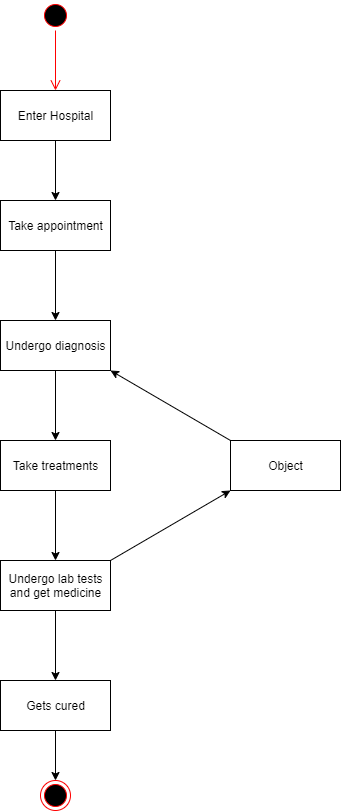

The diagram above was exported from draw.io. Its source (the exported page's mxGraphModel, read from the mxfile embedded in the PNG):
<mxGraphModel dx="868" dy="450" grid="1" gridSize="10" guides="1" tooltips="1" connect="1" arrows="1" fold="1" page="1" pageScale="1" pageWidth="850" pageHeight="1100" math="0" shadow="0">
  <root>
    <mxCell id="q4t9tZFIER8GGykQt7X1-0" />
    <mxCell id="q4t9tZFIER8GGykQt7X1-1" parent="q4t9tZFIER8GGykQt7X1-0" />
    <mxCell id="VSmBkBYv1drpYu4lcysY-0" value="" style="ellipse;html=1;shape=startState;fillColor=#000000;strokeColor=#ff0000;" vertex="1" parent="q4t9tZFIER8GGykQt7X1-1">
      <mxGeometry x="410" y="40" width="30" height="30" as="geometry" />
    </mxCell>
    <mxCell id="VSmBkBYv1drpYu4lcysY-1" value="" style="edgeStyle=orthogonalEdgeStyle;html=1;verticalAlign=bottom;endArrow=open;endSize=8;strokeColor=#ff0000;" edge="1" source="VSmBkBYv1drpYu4lcysY-0" parent="q4t9tZFIER8GGykQt7X1-1">
      <mxGeometry relative="1" as="geometry">
        <mxPoint x="425" y="130" as="targetPoint" />
      </mxGeometry>
    </mxCell>
    <mxCell id="VSmBkBYv1drpYu4lcysY-2" value="Enter Hospital" style="html=1;" vertex="1" parent="q4t9tZFIER8GGykQt7X1-1">
      <mxGeometry x="370" y="130" width="110" height="50" as="geometry" />
    </mxCell>
    <mxCell id="VSmBkBYv1drpYu4lcysY-3" value="Take appointment" style="html=1;" vertex="1" parent="q4t9tZFIER8GGykQt7X1-1">
      <mxGeometry x="370" y="240" width="110" height="50" as="geometry" />
    </mxCell>
    <mxCell id="VSmBkBYv1drpYu4lcysY-4" value="Undergo diagnosis" style="html=1;" vertex="1" parent="q4t9tZFIER8GGykQt7X1-1">
      <mxGeometry x="370" y="360" width="110" height="50" as="geometry" />
    </mxCell>
    <mxCell id="VSmBkBYv1drpYu4lcysY-5" value="Take treatments" style="html=1;" vertex="1" parent="q4t9tZFIER8GGykQt7X1-1">
      <mxGeometry x="370" y="480" width="110" height="50" as="geometry" />
    </mxCell>
    <mxCell id="VSmBkBYv1drpYu4lcysY-6" value="Undergo lab tests&lt;br&gt;and get medicine" style="html=1;" vertex="1" parent="q4t9tZFIER8GGykQt7X1-1">
      <mxGeometry x="370" y="600" width="110" height="50" as="geometry" />
    </mxCell>
    <mxCell id="VSmBkBYv1drpYu4lcysY-7" value="Gets cured" style="html=1;" vertex="1" parent="q4t9tZFIER8GGykQt7X1-1">
      <mxGeometry x="370" y="720" width="110" height="50" as="geometry" />
    </mxCell>
    <mxCell id="VSmBkBYv1drpYu4lcysY-8" value="" style="endArrow=classic;html=1;entryX=0.5;entryY=0;entryDx=0;entryDy=0;" edge="1" parent="q4t9tZFIER8GGykQt7X1-1" target="VSmBkBYv1drpYu4lcysY-3">
      <mxGeometry width="50" height="50" relative="1" as="geometry">
        <mxPoint x="425" y="180" as="sourcePoint" />
        <mxPoint x="475" y="130" as="targetPoint" />
      </mxGeometry>
    </mxCell>
    <mxCell id="VSmBkBYv1drpYu4lcysY-9" value="" style="endArrow=classic;html=1;entryX=0.5;entryY=0;entryDx=0;entryDy=0;" edge="1" parent="q4t9tZFIER8GGykQt7X1-1" target="VSmBkBYv1drpYu4lcysY-4">
      <mxGeometry width="50" height="50" relative="1" as="geometry">
        <mxPoint x="425" y="290" as="sourcePoint" />
        <mxPoint x="475" y="240" as="targetPoint" />
      </mxGeometry>
    </mxCell>
    <mxCell id="VSmBkBYv1drpYu4lcysY-10" value="" style="endArrow=classic;html=1;entryX=0.5;entryY=0;entryDx=0;entryDy=0;" edge="1" parent="q4t9tZFIER8GGykQt7X1-1" target="VSmBkBYv1drpYu4lcysY-5">
      <mxGeometry width="50" height="50" relative="1" as="geometry">
        <mxPoint x="425" y="410" as="sourcePoint" />
        <mxPoint x="475" y="360" as="targetPoint" />
      </mxGeometry>
    </mxCell>
    <mxCell id="VSmBkBYv1drpYu4lcysY-11" value="" style="endArrow=classic;html=1;entryX=0.5;entryY=0;entryDx=0;entryDy=0;" edge="1" parent="q4t9tZFIER8GGykQt7X1-1" target="VSmBkBYv1drpYu4lcysY-6">
      <mxGeometry width="50" height="50" relative="1" as="geometry">
        <mxPoint x="425" y="530" as="sourcePoint" />
        <mxPoint x="475" y="480" as="targetPoint" />
      </mxGeometry>
    </mxCell>
    <mxCell id="VSmBkBYv1drpYu4lcysY-12" value="" style="endArrow=classic;html=1;entryX=0.5;entryY=0;entryDx=0;entryDy=0;" edge="1" parent="q4t9tZFIER8GGykQt7X1-1" target="VSmBkBYv1drpYu4lcysY-7">
      <mxGeometry width="50" height="50" relative="1" as="geometry">
        <mxPoint x="425" y="650" as="sourcePoint" />
        <mxPoint x="475" y="600" as="targetPoint" />
      </mxGeometry>
    </mxCell>
    <mxCell id="VSmBkBYv1drpYu4lcysY-13" value="" style="endArrow=classic;html=1;" edge="1" parent="q4t9tZFIER8GGykQt7X1-1" target="VSmBkBYv1drpYu4lcysY-14">
      <mxGeometry width="50" height="50" relative="1" as="geometry">
        <mxPoint x="425" y="770" as="sourcePoint" />
        <mxPoint x="425" y="830" as="targetPoint" />
      </mxGeometry>
    </mxCell>
    <mxCell id="VSmBkBYv1drpYu4lcysY-14" value="" style="ellipse;html=1;shape=endState;fillColor=#000000;strokeColor=#ff0000;" vertex="1" parent="q4t9tZFIER8GGykQt7X1-1">
      <mxGeometry x="410" y="820" width="30" height="30" as="geometry" />
    </mxCell>
    <mxCell id="VSmBkBYv1drpYu4lcysY-15" value="Object" style="html=1;" vertex="1" parent="q4t9tZFIER8GGykQt7X1-1">
      <mxGeometry x="600" y="480" width="110" height="50" as="geometry" />
    </mxCell>
    <mxCell id="VSmBkBYv1drpYu4lcysY-16" value="" style="endArrow=classic;html=1;entryX=1;entryY=1;entryDx=0;entryDy=0;" edge="1" parent="q4t9tZFIER8GGykQt7X1-1" target="VSmBkBYv1drpYu4lcysY-4">
      <mxGeometry width="50" height="50" relative="1" as="geometry">
        <mxPoint x="600" y="480" as="sourcePoint" />
        <mxPoint x="650" y="430" as="targetPoint" />
      </mxGeometry>
    </mxCell>
    <mxCell id="VSmBkBYv1drpYu4lcysY-17" value="" style="endArrow=classic;html=1;entryX=0;entryY=1;entryDx=0;entryDy=0;" edge="1" parent="q4t9tZFIER8GGykQt7X1-1" target="VSmBkBYv1drpYu4lcysY-15">
      <mxGeometry width="50" height="50" relative="1" as="geometry">
        <mxPoint x="480" y="600" as="sourcePoint" />
        <mxPoint x="530" y="550" as="targetPoint" />
      </mxGeometry>
    </mxCell>
  </root>
</mxGraphModel>